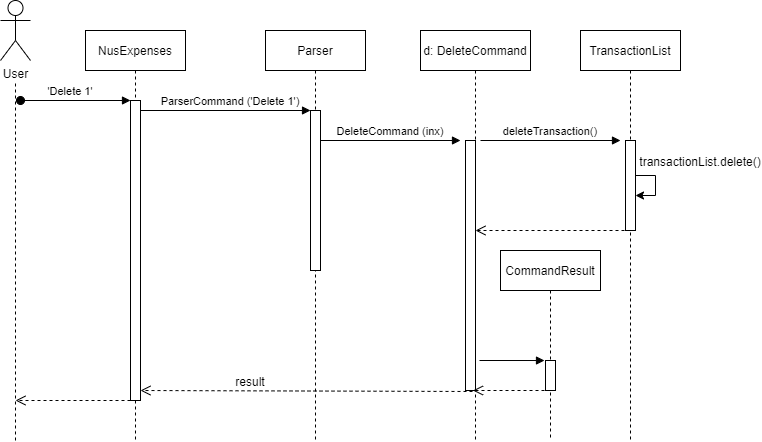

The diagram above was exported from draw.io. Its source (the exported page's mxGraphModel, read from the mxfile embedded in the PNG):
<mxGraphModel dx="1422" dy="762" grid="1" gridSize="10" guides="1" tooltips="1" connect="1" arrows="1" fold="1" page="1" pageScale="1" pageWidth="850" pageHeight="1100" math="0" shadow="0">
  <root>
    <mxCell id="0" />
    <mxCell id="1" parent="0" />
    <mxCell id="3nuBFxr9cyL0pnOWT2aG-1" value="NusExpenses" style="shape=umlLifeline;perimeter=lifelinePerimeter;container=1;collapsible=0;recursiveResize=0;rounded=0;shadow=0;strokeWidth=1;" parent="1" vertex="1">
      <mxGeometry x="155" y="220" width="100" height="410" as="geometry" />
    </mxCell>
    <mxCell id="3nuBFxr9cyL0pnOWT2aG-2" value="" style="points=[];perimeter=orthogonalPerimeter;rounded=0;shadow=0;strokeWidth=1;" parent="3nuBFxr9cyL0pnOWT2aG-1" vertex="1">
      <mxGeometry x="45" y="70" width="10" height="300" as="geometry" />
    </mxCell>
    <mxCell id="3nuBFxr9cyL0pnOWT2aG-3" value="'Delete 1'" style="verticalAlign=bottom;startArrow=oval;endArrow=block;startSize=8;shadow=0;strokeWidth=1;" parent="3nuBFxr9cyL0pnOWT2aG-1" target="3nuBFxr9cyL0pnOWT2aG-2" edge="1">
      <mxGeometry x="-0.0909" relative="1" as="geometry">
        <mxPoint x="-65" y="70" as="sourcePoint" />
        <mxPoint as="offset" />
      </mxGeometry>
    </mxCell>
    <mxCell id="3nuBFxr9cyL0pnOWT2aG-5" value="Parser" style="shape=umlLifeline;perimeter=lifelinePerimeter;container=1;collapsible=0;recursiveResize=0;rounded=0;shadow=0;strokeWidth=1;" parent="1" vertex="1">
      <mxGeometry x="335" y="220" width="100" height="410" as="geometry" />
    </mxCell>
    <mxCell id="3nuBFxr9cyL0pnOWT2aG-6" value="" style="points=[];perimeter=orthogonalPerimeter;rounded=0;shadow=0;strokeWidth=1;" parent="3nuBFxr9cyL0pnOWT2aG-5" vertex="1">
      <mxGeometry x="45" y="80" width="10" height="160" as="geometry" />
    </mxCell>
    <mxCell id="3nuBFxr9cyL0pnOWT2aG-7" value="" style="verticalAlign=bottom;endArrow=open;dashed=1;endSize=8;exitX=0.7;exitY=1.004;shadow=0;strokeWidth=1;exitDx=0;exitDy=0;exitPerimeter=0;" parent="1" source="mXMGK7jA7QSC_90k1E3x-2" edge="1">
      <mxGeometry relative="1" as="geometry">
        <mxPoint x="210" y="579.9999999999998" as="targetPoint" />
        <mxPoint x="380" y="579.9999999999998" as="sourcePoint" />
      </mxGeometry>
    </mxCell>
    <mxCell id="3nuBFxr9cyL0pnOWT2aG-8" value="ParserCommand ('Delete 1')" style="verticalAlign=bottom;endArrow=block;entryX=0;entryY=0;shadow=0;strokeWidth=1;" parent="1" source="3nuBFxr9cyL0pnOWT2aG-2" target="3nuBFxr9cyL0pnOWT2aG-6" edge="1">
      <mxGeometry x="0.0588" relative="1" as="geometry">
        <mxPoint x="310" y="300" as="sourcePoint" />
        <mxPoint as="offset" />
      </mxGeometry>
    </mxCell>
    <mxCell id="mXMGK7jA7QSC_90k1E3x-1" value="d: DeleteCommand" style="shape=umlLifeline;perimeter=lifelinePerimeter;container=1;collapsible=0;recursiveResize=0;rounded=0;shadow=0;strokeWidth=1;" vertex="1" parent="1">
      <mxGeometry x="490" y="220" width="110" height="410" as="geometry" />
    </mxCell>
    <mxCell id="mXMGK7jA7QSC_90k1E3x-2" value="" style="points=[];perimeter=orthogonalPerimeter;rounded=0;shadow=0;strokeWidth=1;" vertex="1" parent="mXMGK7jA7QSC_90k1E3x-1">
      <mxGeometry x="45" y="110" width="10" height="250" as="geometry" />
    </mxCell>
    <mxCell id="mXMGK7jA7QSC_90k1E3x-3" value="TransactionList" style="shape=umlLifeline;perimeter=lifelinePerimeter;container=1;collapsible=0;recursiveResize=0;rounded=0;shadow=0;strokeWidth=1;" vertex="1" parent="1">
      <mxGeometry x="650" y="220" width="100" height="410" as="geometry" />
    </mxCell>
    <mxCell id="mXMGK7jA7QSC_90k1E3x-4" value="" style="points=[];perimeter=orthogonalPerimeter;rounded=0;shadow=0;strokeWidth=1;" vertex="1" parent="mXMGK7jA7QSC_90k1E3x-3">
      <mxGeometry x="45" y="110" width="10" height="90" as="geometry" />
    </mxCell>
    <mxCell id="mXMGK7jA7QSC_90k1E3x-29" style="edgeStyle=orthogonalEdgeStyle;rounded=0;orthogonalLoop=1;jettySize=auto;html=1;" edge="1" parent="mXMGK7jA7QSC_90k1E3x-3" source="mXMGK7jA7QSC_90k1E3x-4" target="mXMGK7jA7QSC_90k1E3x-4">
      <mxGeometry relative="1" as="geometry" />
    </mxCell>
    <mxCell id="mXMGK7jA7QSC_90k1E3x-5" value="User" style="shape=umlActor;verticalLabelPosition=bottom;labelBackgroundColor=#ffffff;verticalAlign=top;html=1;outlineConnect=0;" vertex="1" parent="1">
      <mxGeometry x="70" y="190" width="30" height="60" as="geometry" />
    </mxCell>
    <mxCell id="mXMGK7jA7QSC_90k1E3x-13" value="" style="endArrow=none;dashed=1;html=1;" edge="1" parent="1">
      <mxGeometry width="50" height="50" relative="1" as="geometry">
        <mxPoint x="85" y="630" as="sourcePoint" />
        <mxPoint x="85" y="270" as="targetPoint" />
      </mxGeometry>
    </mxCell>
    <mxCell id="mXMGK7jA7QSC_90k1E3x-23" value="DeleteCommand (inx)" style="verticalAlign=bottom;endArrow=block;shadow=0;strokeWidth=1;" edge="1" parent="1">
      <mxGeometry relative="1" as="geometry">
        <mxPoint x="390" y="330" as="sourcePoint" />
        <mxPoint x="530" y="330" as="targetPoint" />
        <mxPoint as="offset" />
      </mxGeometry>
    </mxCell>
    <mxCell id="mXMGK7jA7QSC_90k1E3x-25" value="" style="verticalAlign=bottom;endArrow=open;dashed=1;endSize=8;shadow=0;strokeWidth=1;" edge="1" parent="1">
      <mxGeometry x="-0.2857" y="-22" relative="1" as="geometry">
        <mxPoint x="545" y="420" as="targetPoint" />
        <mxPoint x="700" y="420" as="sourcePoint" />
        <mxPoint as="offset" />
      </mxGeometry>
    </mxCell>
    <mxCell id="mXMGK7jA7QSC_90k1E3x-27" value="" style="verticalAlign=bottom;endArrow=open;dashed=1;endSize=8;shadow=0;strokeWidth=1;" edge="1" parent="1">
      <mxGeometry relative="1" as="geometry">
        <mxPoint x="85" y="589.9999999999998" as="targetPoint" />
        <mxPoint x="200" y="590" as="sourcePoint" />
      </mxGeometry>
    </mxCell>
    <mxCell id="mXMGK7jA7QSC_90k1E3x-31" value="transactionList.delete()" style="text;html=1;strokeColor=none;fillColor=none;align=center;verticalAlign=middle;whiteSpace=wrap;rounded=0;" vertex="1" parent="1">
      <mxGeometry x="600" y="350" width="340" as="geometry" />
    </mxCell>
    <mxCell id="mXMGK7jA7QSC_90k1E3x-32" value="CommandResult" style="shape=umlLifeline;perimeter=lifelinePerimeter;container=1;collapsible=0;recursiveResize=0;rounded=0;shadow=0;strokeWidth=1;" vertex="1" parent="1">
      <mxGeometry x="570" y="440" width="100" height="190" as="geometry" />
    </mxCell>
    <mxCell id="mXMGK7jA7QSC_90k1E3x-33" value="" style="points=[];perimeter=orthogonalPerimeter;rounded=0;shadow=0;strokeWidth=1;" vertex="1" parent="mXMGK7jA7QSC_90k1E3x-32">
      <mxGeometry x="45" y="110" width="10" height="30" as="geometry" />
    </mxCell>
    <mxCell id="mXMGK7jA7QSC_90k1E3x-35" value="" style="verticalAlign=bottom;endArrow=block;shadow=0;strokeWidth=1;entryX=0;entryY=-0.033;entryDx=0;entryDy=0;entryPerimeter=0;" edge="1" parent="1">
      <mxGeometry relative="1" as="geometry">
        <mxPoint x="549" y="550" as="sourcePoint" />
        <mxPoint x="614" y="550.01" as="targetPoint" />
        <mxPoint as="offset" />
      </mxGeometry>
    </mxCell>
    <mxCell id="mXMGK7jA7QSC_90k1E3x-36" value="" style="verticalAlign=bottom;endArrow=open;dashed=1;endSize=8;shadow=0;strokeWidth=1;" edge="1" parent="1">
      <mxGeometry x="-0.2857" y="-22" relative="1" as="geometry">
        <mxPoint x="542.5" y="580" as="targetPoint" />
        <mxPoint x="620" y="580" as="sourcePoint" />
        <mxPoint as="offset" />
      </mxGeometry>
    </mxCell>
    <mxCell id="mXMGK7jA7QSC_90k1E3x-37" value="result" style="text;html=1;strokeColor=none;fillColor=none;align=center;verticalAlign=middle;whiteSpace=wrap;rounded=0;" vertex="1" parent="1">
      <mxGeometry x="150" y="570" width="340" as="geometry" />
    </mxCell>
    <mxCell id="mXMGK7jA7QSC_90k1E3x-38" value="deleteTransaction()" style="verticalAlign=bottom;endArrow=block;shadow=0;strokeWidth=1;" edge="1" parent="1">
      <mxGeometry relative="1" as="geometry">
        <mxPoint x="550" y="330" as="sourcePoint" />
        <mxPoint x="690" y="330" as="targetPoint" />
        <mxPoint as="offset" />
      </mxGeometry>
    </mxCell>
  </root>
</mxGraphModel>